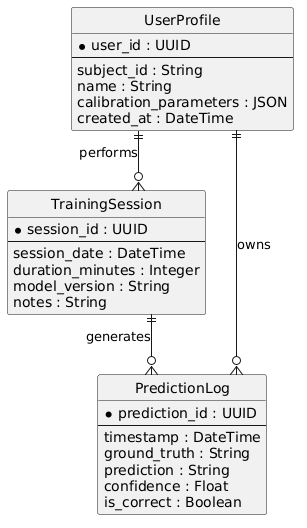

The diagram above was rendered by PlantUML. Its source (embedded in the PNG):
@startuml
hide circle
skinparam linetype ortho

entity "UserProfile" as UserProfile {
    * user_id : UUID
    --
    subject_id : String
    name : String
    calibration_parameters : JSON
    created_at : DateTime
}

entity "TrainingSession" as TrainingSession {
    * session_id : UUID
    --
    session_date : DateTime
    duration_minutes : Integer
    model_version : String
    notes : String
}

entity "PredictionLog" as PredictionLog {
    * prediction_id : UUID
    --
    timestamp : DateTime
    ground_truth : String
    prediction : String
    confidence : Float
    is_correct : Boolean
}

UserProfile ||--o{ TrainingSession : performs

TrainingSession ||--o{ PredictionLog : generates

UserProfile ||--o{ PredictionLog : owns
@enduml